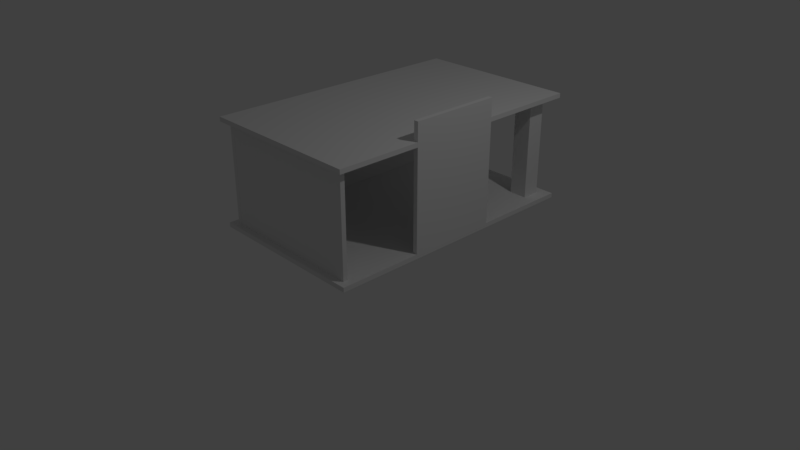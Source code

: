 # Source: stop1.blend  (saved by Blender 2.79.0; exported with 4.5.12 LTS)
import bpy
from mathutils import Matrix  # noqa: F401  (used for matrix-valued properties, if any)

bpy.ops.wm.read_factory_settings(use_empty=True)
scene = bpy.context.scene
scene.name = 'Scene'

# ---- collections
col_collection_1 = bpy.data.collections.new('Collection 1'); scene.collection.children.link(col_collection_1)

# ---- world
world_world = bpy.data.worlds.new('World'); scene.world = world_world
world_world.color = (0.05088, 0.05088, 0.05088)
world_world.use_sun_shadow = False
world_world.sun_shadow_jitter_overblur = 0.0
world_world.cycles.sampling_method = 'MANUAL'

# ---- cameras
cam_camera = bpy.data.cameras.new('Camera')
cam_camera.clip_end = 100.0
cam_camera.lens = 35.0
cam_camera.sensor_width = 32.0
cam_camera.sensor_height = 18.0
cam_camera.ortho_scale = 7.314
cam_camera.dof.focus_distance = 0.0
cam_camera.dof.aperture_fstop = 128.0

# ---- lights
light_lamp = bpy.data.lights.new('Lamp', 'POINT')
light_lamp.transmission_factor = 0.0
light_lamp.cutoff_distance = 30.0
light_lamp.energy = 100.0
light_lamp.shadow_buffer_clip_start = 1.001
light_lamp.shadow_soft_size = 0.1
light_lamp.shadow_maximum_resolution = 0.006
light_lamp.use_absolute_resolution = True

# ---- meshes
me_cube_003 = bpy.data.meshes.new('Cube.003')
me_cube_003.from_pydata([(-1.0, -1.0, -1.0), (-1.0, -1.0, 1.0), (-1.0, 1.0, -1.0), (-1.0, 1.0, 1.0), (1.0, -1.0, -1.0), (1.0, -1.0, 1.0), (1.0, 1.0, -1.0), (1.0, 1.0, 1.0)], [], [(0, 1, 3, 2), (2, 3, 7, 6), (6, 7, 5, 4), (4, 5, 1, 0), (2, 6, 4, 0), (7, 3, 1, 5)])
me_cube_003.use_remesh_preserve_volume = False
me_cube_003.use_remesh_preserve_attributes = False
me_cube_003.use_mirror_vertex_groups = False
me_cube_003.update()
me_cube_006 = bpy.data.meshes.new('Cube.006')
me_cube_006.from_pydata([(-1.0, -1.0, -1.0), (-1.0, -1.0, 1.0), (-1.0, 1.0, -1.0), (-1.0, 1.0, 1.0), (1.0, -1.0, -1.0), (1.0, -1.0, 1.0), (1.0, 1.0, -1.0), (1.0, 1.0, 1.0)], [], [(0, 1, 3, 2), (2, 3, 7, 6), (6, 7, 5, 4), (4, 5, 1, 0), (2, 6, 4, 0), (7, 3, 1, 5)])
me_cube_006.use_remesh_preserve_volume = False
me_cube_006.use_remesh_preserve_attributes = False
me_cube_006.use_mirror_vertex_groups = False
me_cube_006.update()
me_cube_007 = bpy.data.meshes.new('Cube.007')
me_cube_007.from_pydata([(-1.0, -1.0, -1.0), (-1.0, -1.0, 1.0), (-1.0, 1.0, -1.0), (-1.0, 1.0, 1.0), (1.0, -1.0, -1.0), (1.0, -1.0, 1.0), (1.0, 1.0, -1.0), (1.0, 1.0, 1.0)], [], [(0, 1, 3, 2), (2, 3, 7, 6), (6, 7, 5, 4), (4, 5, 1, 0), (2, 6, 4, 0), (7, 3, 1, 5)])
me_cube_007.use_remesh_preserve_volume = False
me_cube_007.use_remesh_preserve_attributes = False
me_cube_007.use_mirror_vertex_groups = False
me_cube_007.update()
me_cube_008 = bpy.data.meshes.new('Cube.008')
me_cube_008.from_pydata([(-1.0, -1.0, -1.0), (-1.0, -1.0, 1.0), (-1.0, 1.0, -1.0), (-1.0, 1.0, 1.0), (1.0, -1.0, -1.0), (1.0, -1.0, 1.0), (1.0, 1.0, -1.0), (1.0, 1.0, 1.0)], [], [(0, 1, 3, 2), (2, 3, 7, 6), (6, 7, 5, 4), (4, 5, 1, 0), (2, 6, 4, 0), (7, 3, 1, 5)])
me_cube_008.use_remesh_preserve_volume = False
me_cube_008.use_remesh_preserve_attributes = False
me_cube_008.use_mirror_vertex_groups = False
me_cube_008.update()
me_cube_010 = bpy.data.meshes.new('Cube.010')
me_cube_010.from_pydata([(-1.0, -1.0, -1.0), (-1.0, -1.0, 1.0), (-1.0, 1.0, -1.0), (-1.0, 1.0, 1.0), (1.0, -1.0, -1.0), (1.0, -1.0, 1.0), (1.0, 1.0, -1.0), (1.0, 1.0, 1.0)], [], [(0, 1, 3, 2), (2, 3, 7, 6), (6, 7, 5, 4), (4, 5, 1, 0), (2, 6, 4, 0), (7, 3, 1, 5)])
me_cube_010.use_remesh_preserve_volume = False
me_cube_010.use_remesh_preserve_attributes = False
me_cube_010.use_mirror_vertex_groups = False
me_cube_010.update()
me_cube_011 = bpy.data.meshes.new('Cube.011')
me_cube_011.from_pydata([(-1.0, -1.0, -1.0), (-1.0, -1.0, 1.0), (-1.0, 1.0, -1.0), (-1.0, 1.0, 1.0), (1.0, -1.0, -1.0), (1.0, -1.0, 1.0), (1.0, 1.0, -1.0), (1.0, 1.0, 1.0)], [], [(0, 1, 3, 2), (2, 3, 7, 6), (6, 7, 5, 4), (4, 5, 1, 0), (2, 6, 4, 0), (7, 3, 1, 5)])
me_cube_011.use_remesh_preserve_volume = False
me_cube_011.use_remesh_preserve_attributes = False
me_cube_011.use_mirror_vertex_groups = False
me_cube_011.update()

# ---- objects
ob_x = bpy.data.objects.new('Столб', me_cube_003)
ob_lamp = bpy.data.objects.new('Lamp', light_lamp)
ob_camera = bpy.data.objects.new('Camera', cam_camera)
ob_x_1 = bpy.data.objects.new('Левая стена', me_cube_006)
ob_x_2 = bpy.data.objects.new('Задняя стена', me_cube_007)
ob_x_3 = bpy.data.objects.new('Плита', me_cube_008)
ob_x_4 = bpy.data.objects.new('Крыша', me_cube_010)
ob_x_5 = bpy.data.objects.new('Пол', me_cube_011)

# ---- transforms, parenting, visibility, modifiers, constraints
ob_x.location = (0.8725, 1.979, 1.779)
ob_x.rotation_euler = (1.573, 0.0, 0.0)
ob_x.scale = (0.12, 0.69, 0.12)
ob_x.lineart.crease_threshold = 0.0
ob_lamp.location = (4.076, 1.005, 6.491)
ob_lamp.rotation_euler = (0.6503, 0.05522, 1.866)
ob_lamp.scale = (1.0, 1.0, 1.0)
ob_lamp.lock_rotations_4d = False
ob_lamp.empty_display_type = 'ARROWS'
ob_lamp.color = (0.0, 0.0, 0.0, 0.0)
ob_lamp.lineart.crease_threshold = 0.0
ob_camera.location = (7.481, -6.508, 5.931)
ob_camera.rotation_euler = (1.109, 0.0, 0.8149)
ob_camera.lock_rotations_4d = False
ob_camera.empty_display_type = 'ARROWS'
ob_camera.color = (0.0, 0.0, 0.0, 0.0)
ob_camera.display_type = 'WIRE'
ob_camera.lineart.crease_threshold = 0.0
ob_x_1.location = (0.05125, -1.264, 1.758)
ob_x_1.rotation_euler = (1.571, 0.0, 0.0)
ob_x_1.scale = (1.0, 0.6856, 0.02966)
ob_x_1.lineart.crease_threshold = 0.0
ob_x_2.location = (-0.9196, 0.4401, 1.758)
ob_x_2.rotation_euler = (0.0, 1.571, 0.0)
ob_x_2.scale = (0.6864, 1.735, 0.02966)
ob_x_2.lineart.crease_threshold = 0.0
ob_x_3.location = (1.121, 0.325, 1.923)
ob_x_3.rotation_euler = (0.0, 1.571, 0.0)
ob_x_3.scale = (0.825, 0.6, 0.02966)
ob_x_3.lineart.crease_threshold = 0.0
ob_x_4.location = (0.05586, 0.4291, 2.479)
ob_x_4.scale = (1.094, 1.803, 0.02966)
ob_x_4.lineart.crease_threshold = 0.0
ob_x_5.location = (0.05586, 0.4291, 1.099)
ob_x_5.scale = (1.094, 1.803, 0.02966)
ob_x_5.lineart.crease_threshold = 0.0

# ---- collection membership
col_collection_1.objects.link(ob_x)
col_collection_1.objects.link(ob_lamp)
col_collection_1.objects.link(ob_camera)
col_collection_1.objects.link(ob_x_1)
col_collection_1.objects.link(ob_x_2)
col_collection_1.objects.link(ob_x_3)
col_collection_1.objects.link(ob_x_4)
col_collection_1.objects.link(ob_x_5)

# ---- scene / render settings (as saved in the file)
scene.camera = ob_camera
scene.frame_start = 1; scene.frame_end = 250; scene.frame_set(24)
scene.render.engine = 'BLENDER_EEVEE_NEXT'
scene.render.resolution_percentage = 50
scene.render.dither_intensity = 0.0
scene.cycles.use_denoising = False
scene.cycles.samples = 128
scene.cycles.sampling_pattern = 'TABULATED_SOBOL'
scene.cycles.use_adaptive_sampling = False
scene.cycles.use_light_tree = False
scene.cycles.blur_glossy = 0.0
scene.cycles.sample_clamp_indirect = 0.0
scene.view_settings.view_transform = 'Standard'
bpy.context.view_layer.update()
